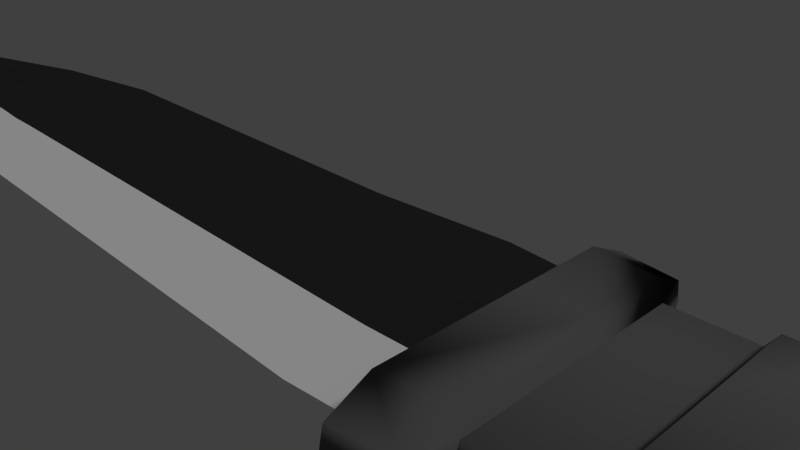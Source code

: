# Source: knife1.blend  (saved by Blender 2.78.0; exported with 4.5.12 LTS)
import bpy
from mathutils import Matrix  # noqa: F401  (used for matrix-valued properties, if any)

bpy.ops.wm.read_factory_settings(use_empty=True)
scene = bpy.context.scene
scene.name = 'Scene'

# ---- collections
col_collection_1 = bpy.data.collections.new('Collection 1'); scene.collection.children.link(col_collection_1)

# ---- materials (node trees are filled in below, after node groups)
mat_handle = bpy.data.materials.new('handle')
mat_handle.alpha_threshold = 0.0
mat_handle.use_transparent_shadow = False
mat_handle.diffuse_color = (0.125, 0.125, 0.125, 1.0)
mat_handle.roughness = 0.5
mat_handle.specular_intensity = 0.0125
mat_handle.line_color = (0.0, 0.0, 0.0, 1.0)
mat_edge = bpy.data.materials.new('edge')
mat_edge.alpha_threshold = 0.0
mat_edge.use_transparent_shadow = False
mat_edge.roughness = 0.5
mat_blade = bpy.data.materials.new('blade')
mat_blade.alpha_threshold = 0.0
mat_blade.use_transparent_shadow = False
mat_blade.diffuse_color = (0.025, 0.025, 0.025, 1.0)
mat_blade.roughness = 0.5
mat_blade.specular_intensity = 0.075

# ---- node groups
ng_auto_smooth = bpy.data.node_groups.new('Auto Smooth', 'GeometryNodeTree')
_s = ng_auto_smooth.interface.new_socket(name='Geometry', in_out='OUTPUT', socket_type='NodeSocketGeometry')
_s = ng_auto_smooth.interface.new_socket(name='Geometry', in_out='INPUT', socket_type='NodeSocketGeometry')
_s = ng_auto_smooth.interface.new_socket(name='Angle', in_out='INPUT', socket_type='NodeSocketFloat')
_s.subtype = 'ANGLE'
_s.min_value = 0.0
_s.max_value = 3.142
ng_auto_smooth.is_modifier = True
_N = ng_auto_smooth.nodes; _L = ng_auto_smooth.links
n0 = _N.new('NodeGroupOutput'); n0.name = 'Group Output'; n0.location = (480, -100)
n1 = _N.new('NodeGroupInput'); n1.name = 'Group Input'; n1.location = (-420, -300)
n2 = _N.new('NodeGroupInput'); n2.name = 'Group Input.001'; n2.location = (-60, -100)
n3 = _N.new('GeometryNodeSetShadeSmooth'); n3.name = 'Set Shade Smooth'; n3.location = (120, -100)
n3.domain = 'EDGE'
n4 = _N.new('GeometryNodeSetShadeSmooth'); n4.name = 'Set Shade Smooth.001'; n4.location = (300, -100)
n5 = _N.new('GeometryNodeInputMeshEdgeAngle'); n5.name = 'Edge Angle'; n5.location = (-420, -220)
n6 = _N.new('GeometryNodeInputEdgeSmooth'); n6.name = 'Is Edge Smooth'; n6.location = (-60, -160)
n7 = _N.new('GeometryNodeInputShadeSmooth'); n7.name = 'Is Face Smooth'; n7.location = (-240, -340)
n8 = _N.new('FunctionNodeBooleanMath'); n8.name = 'Boolean Math'; n8.location = (-60, -220)
n9 = _N.new('FunctionNodeCompare'); n9.name = 'Compare'; n9.location = (-240, -180)
n9.operation = 'LESS_EQUAL'
_L.new(n5.outputs[0], n9.inputs[0])
_L.new(n4.outputs[0], n0.inputs[0])
_L.new(n1.outputs[1], n9.inputs[1])
_L.new(n9.outputs[0], n8.inputs[0])
_L.new(n7.outputs[0], n8.inputs[1])
_L.new(n2.outputs[0], n3.inputs[0])
_L.new(n6.outputs[0], n3.inputs[1])
_L.new(n3.outputs[0], n4.inputs[0])
_L.new(n8.outputs[0], n3.inputs[2])
n0.is_active_output = True

# ---- material node trees

# ---- world
world_world = bpy.data.worlds.new('World'); scene.world = world_world
world_world.color = (0.05088, 0.05088, 0.05088)
world_world.use_sun_shadow = False
world_world.sun_shadow_jitter_overblur = 0.0
world_world.cycles.sampling_method = 'NONE'
world_world.cycles.sample_map_resolution = 256

# ---- cameras
cam_camera = bpy.data.cameras.new('Camera')
cam_camera.clip_end = 100.0
cam_camera.lens = 35.0
cam_camera.sensor_width = 32.0
cam_camera.sensor_height = 18.0
cam_camera.ortho_scale = 7.314
cam_camera.dof.focus_distance = 0.0
cam_camera.dof.aperture_fstop = 128.0

# ---- lights
light_lamp = bpy.data.lights.new('Lamp', 'SUN')
light_lamp.transmission_factor = 0.0
light_lamp.cutoff_distance = 30.0
light_lamp.angle = 0.1993
light_lamp.energy = 1.0
light_lamp.shadow_buffer_clip_start = 1.001
light_lamp.shadow_soft_size = 0.1
light_lamp.shadow_cascade_max_distance = 1000.0
light_lamp.cycles.use_multiple_importance_sampling = False

# ---- meshes
me_plane = bpy.data.meshes.new('Plane')
me_plane.from_pydata([(6.512, -0.9175, 0.0), (6.512, 0.5175, 0.0), (1.5, -0.9175, 0.0), (6.512, 0.0, 0.0), (1.5, 0.5175, 0.0), (2.5, -0.9175, 0.0), (3.5, -0.9175, 0.0), (3.5, 0.5175, 0.0), (2.5, 0.5175, 0.0), (4.5, -0.9175, 0.0), (5.5, -0.9175, 0.0), (5.5, 0.5175, 0.0), (4.5, 0.5175, 0.0), (1.0, 0.5375, 0.0), (1.0, -0.95, 0.0), (6.0, -0.9175, 0.0), (6.0, 0.5175, 0.0), (5.0, -0.9175, 0.0), (5.0, 0.5175, 0.0), (4.0, 0.5175, 0.0), (4.0, -0.9175, 0.0), (3.0, -0.9175, 0.0), (3.0, 0.5175, 0.0), (2.0, 0.5175, 0.0), (2.0, -0.9175, 0.0), (6.438, -1.097, 0.0), (6.438, 0.6969, 0.0), (6.062, -1.097, 0.0), (6.062, 0.6969, 0.0), (5.438, -1.007, 0.0), (5.438, 0.6072, 0.0), (5.062, -1.007, 0.0), (5.062, 0.6072, 0.0), (4.438, -1.007, 0.0), (4.438, 0.6072, 0.0), (4.062, 0.6072, 0.0), (4.062, -1.007, 0.0), (3.438, -1.007, 0.0), (3.438, 0.6072, 0.0), (3.062, -1.007, 0.0), (3.062, 0.6072, 0.0), (2.438, -1.007, 0.0), (2.438, 0.6072, 0.0), (2.062, 0.6072, 0.0), (2.062, -1.007, 0.0), (1.438, -1.167, 0.0), (1.438, 0.7698, 0.0), (1.062, 0.8216, 0.0), (1.062, -1.237, 0.0), (6.5, -0.9, 0.125), (6.5, 0.5, 0.125), (1.5, -0.9, 0.125), (6.5, 0.0, 0.125), (1.5, 0.5, 0.125), (1.5, 0.0, 0.125), (2.5, -0.9, 0.125), (3.5, -0.9, 0.125), (3.5, 0.5, 0.125), (2.5, 0.5, 0.125), (3.5, 0.0, 0.125), (2.5, 0.0, 0.125), (4.5, -0.9, 0.125), (5.5, -0.9, 0.125), (5.5, 0.5, 0.125), (4.5, 0.5, 0.125), (5.5, 0.0, 0.125), (4.5, 0.0, 0.125), (1.0, -0.95, 0.125), (6.0, -0.9, 0.125), (6.0, 0.5, 0.125), (6.0, 0.0, 0.125), (5.0, -0.9, 0.125), (5.0, 0.5, 0.125), (5.0, 0.0, 0.125), (4.0, 0.5, 0.125), (4.0, 0.0, 0.125), (4.0, -0.9, 0.125), (3.0, -0.9, 0.125), (3.0, 0.5, 0.125), (3.0, 0.0, 0.125), (2.0, 0.5, 0.125), (2.0, 0.0, 0.125), (2.0, -0.9, 0.125), (6.438, -1.075, 0.125), (6.438, 0.675, 0.125), (6.062, -1.075, 0.125), (6.062, 0.675, 0.125), (5.438, -0.9875, 0.125), (5.438, 0.5875, 0.125), (5.062, -0.9875, 0.125), (5.062, 0.5875, 0.125), (4.438, -0.9875, 0.125), (4.438, 0.5875, 0.125), (4.062, 0.5875, 0.125), (4.062, -0.9875, 0.125), (3.438, -0.9875, 0.125), (3.438, 0.5875, 0.125), (3.062, -0.9875, 0.125), (3.062, 0.5875, 0.125), (2.438, -0.9875, 0.125), (2.438, 0.5875, 0.125), (2.062, 0.5875, 0.125), (2.062, -0.9875, 0.125), (1.438, -1.144, 0.125), (1.438, 0.7461, 0.125), (1.062, 0.7967, 0.125), (1.062, -1.211, 0.125), (6.5, -0.9, -0.125), (6.5, 0.5, -0.125), (1.5, -0.9, -0.125), (6.5, 0.0, -0.125), (1.5, 0.5, -0.125), (2.5, -0.9, -0.125), (3.5, -0.9, -0.125), (3.5, 0.5, -0.125), (2.5, 0.5, -0.125), (4.5, -0.9, -0.125), (5.5, -0.9, -0.125), (5.5, 0.5, -0.125), (4.5, 0.5, -0.125), (1.0, 0.5375, -0.125), (1.0, -0.95, -0.125), (1.0, 0.0, -0.125), (6.0, -0.9, -0.125), (6.0, 0.5, -0.125), (5.0, -0.9, -0.125), (5.0, 0.5, -0.125), (4.0, 0.5, -0.125), (4.0, -0.9, -0.125), (3.0, -0.9, -0.125), (3.0, 0.5, -0.125), (2.0, 0.5, -0.125), (2.0, -0.9, -0.125), (6.438, -1.075, -0.125), (6.438, 0.675, -0.125), (6.062, -1.075, -0.125), (6.062, 0.675, -0.125), (5.438, -0.9875, -0.125), (5.438, 0.5875, -0.125), (5.062, -0.9875, -0.125), (5.062, 0.5875, -0.125), (4.438, -0.9875, -0.125), (4.438, 0.5875, -0.125), (4.062, 0.5875, -0.125), (4.062, -0.9875, -0.125), (3.438, -0.9875, -0.125), (3.438, 0.5875, -0.125), (3.062, -0.9875, -0.125), (3.062, 0.5875, -0.125), (2.438, -0.9875, -0.125), (2.438, 0.5875, -0.125), (2.062, 0.5875, -0.125), (2.062, -0.9875, -0.125), (1.438, -1.144, -0.125), (1.438, 0.7461, -0.125), (1.062, 0.7967, -0.125), (1.062, -1.211, -0.125), (6.0, 0.0, -0.125), (5.5, 0.0, -0.125), (5.0, 0.0, -0.125), (4.5, 0.0, -0.125), (4.0, 0.0, -0.125), (3.5, 0.0, -0.125), (3.0, 0.0, -0.125), (2.5, 0.0, -0.125), (2.0, 0.0, -0.125), (1.5, 0.0, -0.125), (2.438, -0.9, 0.2188), (2.438, 0.5, 0.2188), (2.438, 0.0, 0.2188), (4.438, -0.9, 0.2188), (4.438, 0.5, 0.2188), (4.438, 0.0, 0.2188), (4.062, 0.5, 0.2188), (4.062, 0.0, 0.2188), (4.062, -0.9, 0.2188), (2.062, 0.5, 0.2188), (2.062, 0.0, 0.2188), (2.062, -0.9, 0.2188), (2.438, -0.9, -0.2188), (2.438, 0.5, -0.2188), (4.438, -0.9, -0.2188), (4.438, 0.5, -0.2188), (4.062, 0.5, -0.2188), (4.062, -0.9, -0.2188), (2.062, 0.5, -0.2188), (2.062, -0.9, -0.2188), (4.438, 0.0, -0.2188), (4.062, 0.0, -0.2188), (2.438, 0.0, -0.2188), (2.062, 0.0, -0.2188), (3.438, -0.9, 0.2188), (3.438, 0.5, 0.2188), (3.438, 0.0, 0.2188), (3.062, -0.9, 0.2188), (3.062, 0.5, 0.2188), (3.062, 0.0, 0.2188), (3.438, -0.9, -0.2188), (3.438, 0.5, -0.2188), (3.062, -0.9, -0.2188), (3.062, 0.5, -0.2188), (3.438, 0.0, -0.2188), (3.062, 0.0, -0.2188), (5.438, -0.9, 0.2188), (5.438, 0.5, 0.2188), (5.438, 0.0, 0.2188), (5.062, -0.9, 0.2188), (5.062, 0.5, 0.2188), (5.062, 0.0, 0.2188), (5.438, -0.9, -0.2188), (5.438, 0.5, -0.2188), (5.062, -0.9, -0.2188), (5.062, 0.5, -0.2188), (5.438, 0.0, -0.2188), (5.062, 0.0, -0.2188), (6.438, -0.9, 0.25), (6.438, 0.5, 0.25), (6.438, 0.0, 0.25), (6.062, -0.9, 0.25), (6.062, 0.5, 0.25), (6.062, 0.0, 0.25), (6.438, -0.9, -0.25), (6.438, 0.5, -0.25), (6.438, 0.0, -0.25), (6.062, -0.9, -0.25), (6.062, 0.5, -0.25), (6.062, 0.0, -0.25), (1.438, -0.9, 0.25), (1.438, 0.5, 0.25), (1.438, 0.0, 0.25), (1.062, 0.5375, 0.25), (1.062, -0.95, 0.25), (1.062, 0.0, 0.25), (1.438, -0.9, -0.25), (1.438, 0.5, -0.25), (1.062, 0.5375, -0.25), (1.062, -0.95, -0.25), (1.062, 0.0, -0.25), (1.438, 0.0, -0.25), (1.0, 0.5375, 0.125), (1.0, 0.0, 0.125), (0.5, -1.0, -0.075), (0.5, 0.575, -0.075), (-6.5, 0.0, -0.075), (-5.5, -0.625, -0.075), (0.5, 0.0, 0.05), (-5.5, 0.0, -0.0125), (-0.5, 0.0, 0.05), (-1.5, 0.0, 0.05), (-2.5, 0.0, 0.05), (-3.5, 0.0, 0.05), (-4.5, 0.0, 0.05), (-0.5, -1.0, -0.075), (-1.5, -1.0, -0.075), (-2.5, -1.0, -0.075), (-3.5, -1.0, -0.075), (-4.5, -0.9, -0.075), (-5.5, 0.15, -0.075), (-0.5, 0.5, -0.075), (-1.5, 0.5, -0.075), (-2.5, 0.5, -0.075), (-3.5, 0.5, -0.075), (-4.5, 0.325, -0.075), (1.0, 0.5375, -0.075), (1.0, -0.95, -0.075), (1.0, 0.0, -0.075), (0.5, 0.575, 0.05), (-0.5, 0.5, 0.05), (-1.5, 0.5, 0.05), (-2.5, 0.5, 0.05), (-3.5, 0.5, 0.05), (-4.5, 0.325, 0.05), (1.0, 0.5375, 0.05), (1.0, 0.0, 0.05), (-5.5, 0.1625, -0.0125), (0.5, 0.05, -0.1), (-5.5, 0.007143, -0.1), (-4.5, 0.01429, -0.1), (-3.5, 0.02143, -0.1), (-2.5, 0.02857, -0.1), (-1.5, 0.03571, -0.1), (-0.5, 0.04286, -0.1), (-5.5, -0.3125, -0.04375), (0.5, -0.5, -0.0125), (-0.5, -0.5, -0.0125), (-1.5, -0.5, -0.0125), (-2.5, -0.5, -0.0125), (-3.5, -0.5, -0.0125), (-4.5, -0.4625, -0.0125), (1.0, -0.475, -0.075), (0.5, -0.475, -0.0875), (-0.5, -0.4786, -0.0875), (-1.5, -0.4821, -0.0875), (-2.5, -0.4857, -0.0875), (-3.5, -0.4893, -0.0875), (-4.5, -0.4554, -0.0875), (-5.5, -0.3089, -0.0875), (1.0, -0.475, -0.0125), (-4.0, 0.4125, -0.075), (-4.0, 0.4125, 0.05), (-4.0, 0.0, 0.05), (-4.0, -0.9625, -0.075), (-4.0, 0.01786, -0.1), (-4.0, -0.4848, -0.0875), (-4.0, -0.4938, -0.0125), (-5.0, 0.2375, -0.075), (-5.0, 0.2438, 0.01875), (-5.0, 0.0, 0.01875), (-5.0, -0.8, -0.075), (-5.0, 0.01071, -0.1), (-5.0, -0.3946, -0.0875), (-5.0, -0.4, -0.02813), (-6.0, 0.075, -0.075), (-6.0, 0.08125, -0.04375), (-6.0, -0.1795, -0.08125), (-6.0, 0.0, -0.04375), (-6.0, -0.3625, -0.075), (-6.0, 0.003571, -0.0875), (-6.0, -0.1813, -0.05938), (-3.75, 0.01964, -0.1), (-3.75, -0.4946, -0.0875), (-3.75, -0.5044, -0.0125), (-3.75, 0.4563, -0.075), (-3.75, 0.4563, 0.05), (-3.75, 0.0, 0.05), (-3.75, -0.9887, -0.075), (-4.25, 0.3687, -0.075), (-4.25, 0.3687, 0.05), (-4.25, 0.0, 0.05), (-4.25, -0.9387, -0.075), (-4.25, 0.01607, -0.1), (-4.25, -0.4776, -0.0875), (-4.25, -0.4856, -0.0125), (-4.75, 0.2844, 0.03437), (-4.75, 0.0125, -0.1), (-4.75, -0.4325, -0.0875), (-4.75, -0.4387, -0.02031), (-4.75, 0.2812, -0.075), (-4.75, 0.0, 0.03437), (-4.75, -0.8575, -0.075), (-5.25, 0.1937, -0.075), (-5.25, 0.0, 0.003125), (-5.25, -0.72, -0.075), (-5.25, 0.2031, 0.003125), (-5.25, 0.008929, -0.1), (-5.25, -0.3593, -0.0875), (-5.25, -0.3637, -0.03594), (-5.75, 0.1125, -0.075), (-5.75, 0.1219, -0.02813), (-5.75, -0.2517, -0.08438), (-5.75, -0.5013, -0.075), (-5.75, 0.005357, -0.09375), (-5.75, -0.2544, -0.05156), (-5.75, 0.0, -0.02813), (-6.25, 0.0, -0.05938), (-6.25, 0.0375, -0.075), (-6.25, 0.04063, -0.05938), (-6.25, -0.09723, -0.07812), (-6.25, -0.1887, -0.075), (-6.25, 0.001786, -0.08125), (-6.25, -0.09813, -0.06719)], [], [(31, 29, 87, 89), (38, 40, 98, 96), (4, 46, 104, 53), (25, 0, 49, 83), (39, 37, 95, 97), (46, 47, 105, 104), (15, 27, 85, 68), (23, 4, 53, 80), (33, 9, 61, 91), (5, 21, 77, 55), (18, 12, 64, 72), (48, 45, 103, 106), (28, 16, 69, 86), (0, 3, 52, 49), (20, 36, 94, 76), (16, 11, 63, 69), (41, 5, 55, 99), (1, 26, 84, 50), (10, 15, 68, 62), (35, 19, 74, 93), (24, 44, 102, 82), (26, 28, 86, 84), (12, 34, 92, 64), (6, 20, 76, 56), (43, 23, 80, 101), (27, 25, 83, 85), (3, 1, 50, 52), (34, 35, 93, 92), (8, 42, 100, 58), (36, 33, 91, 94), (22, 8, 58, 78), (42, 43, 101, 100), (124, 225, 222, 108), (50, 216, 219, 69), (74, 75, 174, 173), (114, 162, 201, 198), (82, 178, 167, 55), (78, 79, 196, 195), (51, 54, 229, 227), (58, 168, 176, 80), (125, 159, 214, 211), (127, 183, 182, 119), (72, 73, 208, 207), (62, 68, 70, 65), (65, 70, 69, 63), (66, 73, 72, 64), (61, 71, 73, 66), (59, 75, 74, 57), (56, 76, 75, 59), (60, 79, 78, 58), (55, 77, 79, 60), (54, 81, 80, 53), (51, 82, 81, 54), (69, 86, 84, 50), (49, 83, 85, 68), (72, 90, 88, 63), (62, 87, 89, 71), (74, 93, 92, 64), (61, 91, 94, 76), (78, 98, 96, 57), (56, 95, 97, 77), (80, 101, 100, 58), (55, 99, 102, 82), (51, 103, 106, 67), (7, 38, 96, 57), (9, 17, 71, 61), (30, 32, 90, 88), (14, 48, 106, 67), (40, 22, 78, 98), (11, 30, 88, 63), (45, 2, 51, 103), (21, 39, 97, 77), (32, 18, 72, 90), (37, 6, 56, 95), (17, 31, 89, 71), (2, 24, 82, 51), (44, 41, 99, 102), (19, 7, 57, 74), (29, 10, 62, 87), (44, 24, 132, 152), (28, 26, 134, 136), (34, 12, 119, 142), (20, 6, 113, 128), (23, 43, 151, 131), (25, 27, 135, 133), (1, 3, 110, 108), (35, 34, 142, 143), (42, 8, 115, 150), (33, 36, 144, 141), (8, 22, 130, 115), (43, 42, 150, 151), (10, 29, 137, 117), (7, 19, 127, 114), (41, 44, 152, 149), (24, 2, 109, 132), (31, 17, 125, 139), (6, 37, 145, 113), (18, 32, 140, 126), (39, 21, 129, 147), (2, 45, 153, 109), (30, 11, 118, 138), (22, 40, 148, 130), (48, 14, 121, 156), (32, 30, 138, 140), (17, 9, 116, 125), (38, 7, 114, 146), (13, 47, 155, 120), (29, 31, 139, 137), (40, 38, 146, 148), (46, 4, 111, 154), (0, 25, 133, 107), (153, 109, 121, 156), (155, 120, 111, 154), (67, 231, 227, 51), (111, 166, 238, 234), (109, 166, 165, 132), (111, 131, 165, 166), (151, 131, 115, 150), (55, 60, 169, 167), (128, 161, 188, 184), (152, 149, 112, 132), (115, 130, 163, 164), (112, 164, 163, 129), (148, 130, 114, 146), (77, 194, 191, 56), (130, 200, 198, 114), (147, 145, 113, 129), (114, 127, 161, 162), (113, 162, 161, 128), (143, 127, 119, 142), (164, 112, 179, 189), (161, 127, 183, 188), (144, 141, 116, 128), (119, 126, 159, 160), (116, 160, 159, 125), (140, 126, 118, 138), (117, 209, 211, 125), (71, 206, 203, 62), (139, 137, 117, 125), (118, 124, 157, 158), (117, 158, 157, 123), (136, 124, 108, 134), (69, 70, 220, 219), (123, 157, 226, 224), (135, 133, 107, 123), (19, 35, 143, 127), (15, 10, 117, 123), (26, 1, 108, 134), (5, 41, 149, 112), (11, 16, 124, 118), (36, 20, 128, 144), (3, 0, 107, 110), (16, 28, 136, 124), (45, 48, 156, 153), (12, 18, 126, 119), (21, 5, 112, 129), (9, 33, 141, 116), (4, 23, 131, 111), (27, 15, 123, 135), (47, 46, 154, 155), (37, 39, 147, 145), (178, 167, 169, 177), (177, 169, 168, 176), (175, 170, 172, 174), (174, 172, 171, 173), (190, 185, 180, 189), (190, 189, 179, 186), (188, 183, 182, 187), (188, 187, 181, 184), (132, 165, 190, 186), (119, 160, 187, 182), (60, 58, 168, 169), (75, 76, 175, 174), (165, 131, 185, 190), (61, 66, 172, 170), (116, 181, 184, 128), (131, 185, 180, 115), (160, 116, 181, 187), (76, 175, 170, 61), (80, 81, 177, 176), (115, 164, 189, 180), (66, 64, 171, 172), (81, 82, 178, 177), (112, 179, 186, 132), (64, 171, 173, 74), (194, 191, 193, 196), (196, 193, 192, 195), (202, 200, 198, 201), (202, 201, 197, 199), (163, 130, 200, 202), (59, 57, 192, 193), (79, 77, 194, 196), (113, 197, 199, 129), (57, 192, 195, 78), (129, 163, 202, 199), (162, 113, 197, 201), (56, 59, 193, 191), (206, 203, 205, 208), (208, 205, 204, 207), (214, 212, 210, 213), (214, 213, 209, 211), (158, 117, 209, 213), (65, 63, 204, 205), (73, 71, 206, 208), (126, 212, 210, 118), (63, 204, 207, 72), (118, 158, 213, 210), (62, 65, 205, 203), (159, 126, 212, 214), (220, 217, 216, 219), (218, 215, 217, 220), (223, 226, 225, 222), (223, 221, 224, 226), (49, 52, 217, 215), (68, 218, 215, 49), (108, 110, 223, 222), (107, 221, 224, 123), (157, 124, 225, 226), (52, 50, 216, 217), (70, 68, 218, 220), (110, 107, 221, 223), (231, 227, 229, 232), (230, 232, 229, 228), (238, 237, 235, 234), (233, 236, 237, 238), (166, 109, 233, 238), (109, 233, 236, 121), (122, 120, 235, 237), (120, 235, 234, 111), (121, 122, 237, 236), (54, 53, 228, 229), (231, 67, 106), (51, 227, 103), (231, 106, 103, 227), (228, 53, 104), (104, 105, 230, 228), (234, 154, 111), (120, 155, 235), (234, 235, 155, 154), (233, 153, 156, 236), (233, 109, 153), (236, 156, 121), (102, 178, 82), (99, 55, 167), (178, 102, 99, 167), (101, 80, 176), (100, 168, 58), (168, 100, 101, 176), (179, 149, 152, 186), (186, 152, 132), (149, 179, 112), (150, 115, 180), (151, 185, 131), (180, 185, 151, 150), (148, 200, 130), (114, 198, 146), (198, 200, 148, 146), (98, 78, 195), (96, 192, 57), (96, 98, 195, 192), (74, 173, 93), (92, 171, 64), (92, 93, 173, 171), (142, 119, 182), (127, 143, 183), (142, 182, 183, 143), (95, 56, 191), (77, 97, 194), (194, 97, 95, 191), (145, 197, 113), (147, 129, 199), (199, 197, 145, 147), (61, 170, 91), (94, 175, 76), (94, 91, 170, 175), (116, 141, 181), (144, 128, 184), (184, 181, 141, 144), (90, 72, 207), (88, 204, 63), (204, 88, 90, 207), (138, 118, 210), (140, 212, 126), (210, 212, 140, 138), (71, 89, 206), (87, 62, 203), (206, 89, 87, 203), (137, 209, 117), (125, 211, 139), (211, 209, 137, 139), (224, 135, 123), (221, 107, 133), (224, 221, 133, 135), (218, 68, 85), (215, 83, 49), (85, 83, 215, 218), (225, 124, 136), (108, 222, 134), (134, 222, 225, 136), (219, 86, 69), (216, 50, 84), (216, 84, 86, 219), (67, 240, 14), (239, 240, 232, 230), (239, 105, 104, 53), (47, 13, 239, 105), (240, 67, 231, 232), (53, 228, 230, 239), (230, 105, 239), (264, 289, 265, 122, 121), (120, 122, 265, 263), (264, 14, 240, 273, 297), (239, 272, 273, 240), (291, 292, 280, 281), (248, 285, 284, 247), (249, 286, 285, 248), (250, 287, 286, 249), (324, 321, 287, 250), (258, 259, 268, 267), (266, 267, 247, 245), (242, 258, 267, 266), (266, 245, 273, 272), (248, 247, 267, 268), (249, 248, 268, 269), (250, 249, 269, 270), (259, 260, 269, 268), (263, 242, 266, 272), (260, 261, 270, 269), (326, 262, 271, 327), (324, 250, 270, 323), (340, 257, 274, 343), (333, 338, 251, 271), (263, 265, 275, 242), (242, 275, 281, 258), (252, 291, 290, 241), (258, 281, 280, 259), (253, 292, 291, 252), (259, 280, 279, 260), (254, 293, 292, 253), (260, 279, 278, 261), (255, 294, 293, 254), (326, 330, 277, 262), (325, 320, 294, 255), (340, 344, 276, 257), (339, 335, 295, 256), (351, 347, 257, 276), (350, 349, 296, 244), (241, 283, 284, 252), (283, 241, 264, 297), (331, 295, 277, 330), (293, 294, 278, 279), (292, 293, 279, 280), (290, 291, 281, 275), (345, 296, 276, 344), (241, 290, 289, 264), (290, 275, 265, 289), (336, 339, 256, 288), (243, 360, 354), (321, 325, 255, 287), (287, 255, 254, 286), (286, 254, 253, 285), (285, 253, 252, 284), (283, 245, 247, 284), (338, 336, 288, 251), (245, 283, 297, 273), (332, 329, 301, 304), (320, 303, 302, 319), (329, 331, 303, 301), (322, 319, 302, 298), (328, 300, 299, 327), (322, 298, 299, 323), (328, 332, 304, 300), (341, 346, 311, 307), (346, 342, 308, 311), (335, 310, 309, 334), (342, 345, 310, 308), (337, 334, 309, 305), (343, 341, 307, 306), (337, 305, 306, 333), (351, 276, 296, 349), (352, 353, 315, 318), (358, 357, 314, 316), (359, 355, 312, 317), (348, 274, 257, 347), (353, 246, 274, 348), (350, 244, 282, 352), (261, 322, 323, 270), (261, 278, 319, 322), (294, 320, 319, 278), (304, 301, 325, 321), (301, 303, 320, 325), (300, 324, 323, 299), (300, 304, 321, 324), (251, 288, 332, 328), (251, 328, 327, 271), (256, 295, 331, 329), (288, 256, 329, 332), (303, 331, 330, 302), (298, 302, 330, 326), (298, 326, 327, 299), (262, 337, 333, 271), (262, 277, 334, 337), (295, 335, 334, 277), (307, 311, 336, 338), (311, 308, 339, 336), (308, 310, 335, 339), (306, 307, 338, 333), (274, 246, 341, 343), (244, 296, 345, 342), (282, 244, 342, 346), (246, 282, 346, 341), (310, 345, 344, 309), (305, 309, 344, 340), (305, 340, 343, 306), (316, 350, 352, 318), (315, 353, 348, 313), (313, 348, 347, 312), (282, 246, 353, 352), (317, 351, 349, 314), (316, 314, 349, 350), (317, 312, 347, 351), (358, 316, 318, 360), (360, 243, 358), (354, 315, 313, 356), (356, 243, 354), (356, 313, 312, 355), (355, 243, 356), (355, 359, 243), (357, 358, 243), (359, 317, 314, 357), (357, 243, 359), (318, 315, 354, 360)])
me_plane.polygons.foreach_set('use_smooth', [1, 1, 1, 1, 1, 1, 1, 1, 1, 1, 1, 1, 1, 1, 1, 1, 1, 1, 1, 1, 1, 1, 1, 1, 1, 1, 1, 1, 1, 1, 1, 1, 1, 1, 1, 1, 1, 1, 1, 1, 1, 1, 1, 1, 1, 1, 1, 1, 1, 1, 1, 1, 1, 1, 1, 1, 1, 1, 1, 1, 1, 1, 1, 1, 1, 1, 1, 1, 1, 1, 1, 1, 1, 1, 1, 1, 1, 1, 1, 1, 1, 1, 1, 1, 1, 1, 1, 1, 1, 1, 1, 1, 1, 1, 1, 1, 1, 1, 1, 1, 1, 1, 1, 1, 1, 1, 1, 1, 1, 1, 1, 1, 1, 1, 1, 1, 1, 1, 1, 1, 1, 1, 1, 1, 1, 1, 1, 1, 1, 1, 1, 1, 1, 1, 1, 1, 1, 1, 1, 1, 1, 1, 1, 1, 1, 1, 1, 1, 1, 1, 1, 1, 1, 1, 1, 1, 1, 1, 1, 1, 1, 1, 1, 1, 1, 1, 1, 1, 1, 1, 1, 1, 1, 1, 1, 1, 1, 1, 1, 1, 1, 1, 1, 1, 1, 1, 1, 1, 1, 1, 1, 1, 1, 1, 1, 1, 1, 1, 1, 1, 1, 1, 1, 1, 1, 1, 1, 1, 1, 1, 1, 1, 1, 1, 1, 1, 1, 1, 1, 1, 1, 1, 1, 1, 1, 1, 1, 1, 1, 1, 1, 1, 1, 1, 1, 1, 1, 1, 1, 1, 1, 1, 1, 1, 1, 1, 1, 1, 1, 1, 1, 1, 1, 1, 1, 1, 1, 1, 1, 1, 1, 1, 1, 1, 1, 1, 1, 1, 1, 1, 1, 1, 1, 1, 1, 1, 1, 1, 1, 1, 1, 1, 1, 1, 1, 1, 1, 1, 1, 1, 1, 1, 1, 1, 1, 1, 1, 1, 1, 1, 1, 1, 1, 1, 1, 1, 1, 1, 1, 1, 1, 1, 1, 0, 0, 0, 0, 0, 0, 0, 0, 0, 0, 0, 0, 0, 0, 0, 0, 0, 0, 0, 0, 0, 0, 0, 0, 0, 0, 0, 0, 0, 0, 0, 0, 0, 0, 0, 0, 0, 0, 0, 0, 0, 0, 0, 0, 0, 0, 0, 0, 0, 0, 0, 0, 0, 0, 0, 0, 0, 0, 0, 0, 0, 0, 0, 0, 0, 0, 0, 0, 0, 0, 0, 0, 0, 0, 0, 0, 0, 0, 0, 0, 0, 0, 0, 0, 0, 0, 0, 0, 0, 0, 0, 0, 0, 0, 0, 0, 0, 0, 0, 0, 0, 0, 0, 0, 0, 0, 0, 0, 0, 0, 0, 0, 0, 0, 0, 0, 0, 0, 0])
me_plane.polygons.foreach_set('material_index', [0, 0, 0, 0, 0, 0, 0, 0, 0, 0, 0, 0, 0, 0, 0, 0, 0, 0, 0, 0, 0, 0, 0, 0, 0, 0, 0, 0, 0, 0, 0, 0, 0, 0, 0, 0, 0, 0, 0, 0, 0, 0, 0, 0, 0, 0, 0, 0, 0, 0, 0, 0, 0, 0, 0, 0, 0, 0, 0, 0, 0, 0, 0, 0, 0, 0, 0, 0, 0, 0, 0, 0, 0, 0, 0, 0, 0, 0, 0, 0, 0, 0, 0, 0, 0, 0, 0, 0, 0, 0, 0, 0, 0, 0, 0, 0, 0, 0, 0, 0, 0, 0, 0, 0, 0, 0, 0, 0, 0, 0, 0, 0, 0, 0, 0, 0, 0, 0, 0, 0, 0, 0, 0, 0, 0, 0, 0, 0, 0, 0, 0, 0, 0, 0, 0, 0, 0, 0, 0, 0, 0, 0, 0, 0, 0, 0, 0, 0, 0, 0, 0, 0, 0, 0, 0, 0, 0, 0, 0, 0, 0, 0, 0, 0, 0, 0, 0, 0, 0, 0, 0, 0, 0, 0, 0, 0, 0, 0, 0, 0, 0, 0, 0, 0, 0, 0, 0, 0, 0, 0, 0, 0, 0, 0, 0, 0, 0, 0, 0, 0, 0, 0, 0, 0, 0, 0, 0, 0, 0, 0, 0, 0, 0, 0, 0, 0, 0, 0, 0, 0, 0, 0, 0, 0, 0, 0, 0, 0, 0, 0, 0, 0, 0, 0, 0, 0, 0, 0, 0, 0, 0, 0, 0, 0, 0, 0, 0, 0, 0, 0, 0, 0, 0, 0, 0, 0, 0, 0, 0, 0, 0, 0, 0, 0, 0, 0, 0, 0, 0, 0, 0, 0, 0, 0, 0, 0, 0, 0, 0, 0, 0, 0, 0, 0, 0, 0, 0, 0, 0, 0, 0, 0, 0, 0, 0, 0, 0, 0, 0, 0, 0, 0, 0, 0, 0, 0, 0, 0, 0, 0, 0, 0, 0, 2, 2, 2, 2, 2, 2, 2, 2, 2, 2, 2, 2, 2, 2, 2, 2, 2, 2, 2, 2, 2, 1, 2, 1, 2, 1, 2, 1, 2, 1, 2, 1, 2, 1, 1, 1, 2, 2, 2, 2, 2, 1, 2, 1, 2, 1, 1, 1, 1, 2, 2, 2, 1, 2, 1, 2, 2, 2, 2, 2, 1, 2, 1, 2, 2, 2, 2, 2, 1, 2, 2, 2, 1, 2, 2, 2, 1, 1, 2, 2, 2, 2, 1, 1, 2, 2, 2, 2, 2, 2, 2, 1, 1, 2, 2, 1, 1, 2, 2, 2, 2, 1, 2, 2, 2, 2, 1, 2, 1, 1, 2, 2, 2, 2, 2, 1, 2, 2, 2])
_k = set([(2, 51), (2, 109), (4, 53), (4, 111), (5, 55), (5, 112), (6, 56), (6, 113), (7, 57), (7, 114), (8, 58), (8, 115), (9, 61), (9, 116), (10, 62), (10, 117), (11, 63), (11, 118), (12, 64), (12, 119), (14, 264), (15, 68), (15, 123), (16, 69), (16, 124), (17, 71), (17, 125), (18, 72), (18, 126), (19, 74), (19, 127), (20, 76), (20, 128), (21, 77), (21, 129), (22, 78), (22, 130), (23, 80), (23, 131), (24, 82), (24, 132), (51, 54), (53, 54), (55, 60), (55, 82), (56, 59), (56, 77), (57, 59), (57, 78), (58, 60), (58, 80), (61, 66), (62, 65), (63, 65), (64, 66), (68, 70), (69, 70), (71, 73), (72, 73), (74, 75), (75, 76), (77, 79), (78, 79), (80, 81), (81, 82), (109, 166), (111, 166), (112, 132), (112, 164), (113, 129), (113, 162), (114, 130), (114, 162), (115, 131), (115, 164), (116, 160), (117, 158), (118, 158), (119, 160), (120, 263), (121, 264), (122, 265), (123, 157), (124, 157), (125, 159), (126, 159), (127, 161), (128, 161), (129, 163), (130, 163), (131, 165), (132, 165), (167, 169), (168, 169), (170, 172), (171, 172), (173, 174), (174, 175), (176, 177), (177, 178), (179, 189), (180, 189), (181, 187), (182, 187), (183, 188), (184, 188), (185, 190), (186, 190), (191, 193), (192, 193), (194, 196), (195, 196), (197, 201), (198, 201), (199, 202), (200, 202), (203, 205), (204, 205), (206, 208), (207, 208), (209, 213), (210, 213), (211, 214), (212, 214), (215, 217), (216, 217), (218, 220), (219, 220), (221, 223), (222, 223), (224, 226), (225, 226), (227, 229), (228, 229), (230, 232), (231, 232), (233, 238), (234, 238), (235, 237), (236, 237), (239, 272), (240, 273), (241, 264), (242, 263), (245, 273), (263, 265), (263, 272), (264, 289), (264, 297), (265, 275), (265, 289), (266, 272), (272, 273), (273, 297), (283, 297), (289, 290)])
me_plane.attributes.new('sharp_edge', 'BOOLEAN', 'EDGE').data.foreach_set('value', [ (min(e.vertices), max(e.vertices)) in _k for e in me_plane.edges])
_uv = me_plane.uv_layers.new(name='UVMap')
_uv.uv.foreach_set('vector', [0.6292, 0.781, 0.5626, 0.781, 0.5626, 0.7589, 0.6292, 0.7589, 0.6291, 0.8583, 0.5625, 0.8583, 0.5625, 0.8362, 0.6291, 0.8362, 0.1346, 0.04458, 0.1323, 0.0, 0.154, 0.004182, 0.1563, 0.04767, 0.3079, 0.0, 0.3052, 0.0317, 0.2839, 0.0348, 0.2862, 0.003864, 0.8068, 0.8188, 0.7402, 0.8188, 0.7402, 0.7968, 0.8068, 0.7968, 0.9402, 0.8688, 0.9402, 0.9351, 0.918, 0.9351, 0.918, 0.8688, 0.2201, 0.0317, 0.2201, 0.0, 0.2423, 0.003865, 0.2423, 0.03479, 0.8958, 0.8688, 0.8958, 0.9572, 0.8736, 0.9572, 0.8736, 0.8688, 0.5228, 0.856, 0.5251, 0.8401, 0.5468, 0.837, 0.5445, 0.8525, 0.3113, 0.8498, 0.3113, 0.9381, 0.2891, 0.9382, 0.2891, 0.8498, 0.8511, 0.9459, 0.8511, 0.8575, 0.8734, 0.8575, 0.8734, 0.9459, 0.3708, 0.5325, 0.3708, 0.5989, 0.3486, 0.5989, 0.3486, 0.5326, 0.2201, 0.317, 0.2201, 0.2853, 0.2423, 0.2822, 0.2423, 0.3132, 0.3052, 0.0317, 0.3052, 0.1939, 0.2839, 0.1939, 0.2839, 0.0348, 0.3034, 0.3329, 0.3034, 0.317, 0.3256, 0.3205, 0.3256, 0.336, 0.06662, 0.8587, 0.06662, 0.947, 0.04441, 0.947, 0.04441, 0.8586, 0.7781, 0.4949, 0.7758, 0.5107, 0.7541, 0.5138, 0.7564, 0.4983, 0.3052, 0.2853, 0.3079, 0.317, 0.2862, 0.3132, 0.2839, 0.2822, 0.507, 0.856, 0.507, 0.9443, 0.4848, 0.9443, 0.4848, 0.856, 0.3034, 0.6023, 0.3034, 0.5865, 0.3256, 0.5834, 0.3256, 0.5989, 0.5236, 0.3012, 0.5236, 0.2853, 0.5458, 0.2888, 0.5458, 0.3043, 0.9425, 0.8465, 0.9425, 0.7802, 0.9647, 0.7802, 0.9647, 0.8465, 0.5251, 0.5865, 0.5228, 0.5706, 0.5445, 0.5741, 0.5468, 0.5896, 0.3557, 0.8498, 0.3557, 0.9381, 0.3335, 0.9382, 0.3335, 0.8498, 0.5236, 0.5706, 0.5236, 0.5548, 0.5458, 0.5517, 0.5458, 0.5672, 0.111, 0.8751, 0.111, 0.9414, 0.08882, 0.9414, 0.08882, 0.8752, 0.3052, 0.1939, 0.3052, 0.2853, 0.2839, 0.2822, 0.2839, 0.1939, 0.6958, 0.8583, 0.6292, 0.8583, 0.6292, 0.8362, 0.6958, 0.8362, 0.7758, 0.7643, 0.7781, 0.7802, 0.7564, 0.7767, 0.7541, 0.7612, 0.8736, 0.8188, 0.8069, 0.8188, 0.8069, 0.7968, 0.8735, 0.7968, 0.8067, 0.9459, 0.8067, 0.8575, 0.8289, 0.8575, 0.8289, 0.9459, 0.8956, 0.348, 0.8289, 0.348, 0.8289, 0.3259, 0.8956, 0.3259, 0.9587, 0.4949, 0.9809, 0.5059, 0.9809, 0.5722, 0.9587, 0.5832, 0.1554, 0.9635, 0.1332, 0.9525, 0.1332, 0.8862, 0.1554, 0.8751, 0.3256, 0.5834, 0.3256, 0.495, 0.3422, 0.495, 0.3422, 0.5834, 0.8347, 0.5138, 0.8347, 0.6022, 0.8161, 0.6022, 0.8161, 0.5138, 0.3946, 0.9381, 0.3779, 0.9271, 0.3779, 0.8608, 0.3946, 0.8498, 0.5014, 0.01895, 0.5014, 0.1073, 0.4848, 0.1073, 0.4848, 0.01895, 0.1563, 0.2951, 0.1563, 0.136, 0.1757, 0.136, 0.1757, 0.2951, 0.9789, 0.265, 0.9623, 0.254, 0.9623, 0.1877, 0.9789, 0.1767, 0.1923, 0.336, 0.1923, 0.495, 0.1757, 0.495, 0.1757, 0.336, 0.9789, 0.3534, 0.9623, 0.3424, 0.9623, 0.2761, 0.9789, 0.265, 0.2367, 0.5834, 0.2367, 0.495, 0.2534, 0.495, 0.2534, 0.5834, 0.8289, 0.2474, 0.7401, 0.2474, 0.7401, 0.08837, 0.8289, 0.08837, 0.8289, 0.08837, 0.7401, 0.08837, 0.7401, 0.0, 0.8289, 6.321e-08, 0.8289, 0.3358, 0.7401, 0.3358, 0.7401, 0.2474, 0.8289, 0.2474, 0.8289, 0.4949, 0.7401, 0.4949, 0.7401, 0.3358, 0.8289, 0.3358, 0.6513, 0.3358, 0.5625, 0.3358, 0.5625, 0.2474, 0.6513, 0.2474, 0.6513, 0.4949, 0.5625, 0.4949, 0.5625, 0.3358, 0.6513, 0.3358, 0.7401, 0.3358, 0.6513, 0.3358, 0.6513, 0.2474, 0.7401, 0.2474, 0.7401, 0.4949, 0.6513, 0.4949, 0.6513, 0.3358, 0.7401, 0.3358, 0.6513, 0.5832, 0.5625, 0.5832, 0.5625, 0.4949, 0.6513, 0.4949, 0.6513, 0.7423, 0.5625, 0.7423, 0.5625, 0.5832, 0.6513, 0.5832, 0.6959, 0.7423, 0.727, 0.7533, 0.727, 0.8196, 0.6959, 0.8307, 0.5603, 0.9443, 0.5292, 0.9333, 0.5292, 0.867, 0.5603, 0.856, 0.628, 0.9853, 0.6124, 0.9743, 0.6124, 0.908, 0.628, 0.8969, 0.6447, 0.9853, 0.6291, 0.9743, 0.6291, 0.908, 0.6447, 0.8969, 0.9965, 0.5832, 0.9809, 0.5722, 0.9809, 0.5059, 0.9965, 0.4949, 0.1912, 0.9116, 0.2068, 0.9227, 0.2068, 0.989, 0.1912, 1.0, 1.0, 0.08837, 0.9845, 0.07732, 0.9845, 0.01105, 1.0, 0.0, 0.2068, 0.9116, 0.2223, 0.9227, 0.2223, 0.989, 0.2068, 1.0, 0.9789, 0.1767, 0.9944, 0.1877, 0.9944, 0.254, 0.9789, 0.265, 0.9946, 0.9572, 0.979, 0.9461, 0.979, 0.8798, 0.9946, 0.8688, 0.3959, 0.5325, 0.3539, 0.5172, 0.3486, 0.4501, 0.3959, 0.4437, 0.8564, 0.5107, 0.8541, 0.4949, 0.8758, 0.4983, 0.8782, 0.5138, 0.7623, 0.8575, 0.7623, 0.9459, 0.7401, 0.9459, 0.7401, 0.8575, 0.8956, 0.4253, 0.8289, 0.4253, 0.8289, 0.4032, 0.8956, 0.4032, 0.04441, 0.05066, 0.04441, 0.0, 0.06662, 0.004468, 0.06662, 0.05066, 0.5236, 0.0, 0.5236, 0.01585, 0.5014, 0.01895, 0.5014, 0.003481, 0.1291, 0.3582, 0.1268, 0.3424, 0.1485, 0.3459, 0.1509, 0.3613, 0.1323, 0.3424, 0.1346, 0.2982, 0.1563, 0.2951, 0.154, 0.3382, 0.5236, 0.2695, 0.5236, 0.2853, 0.5014, 0.2818, 0.5014, 0.2664, 0.2145, 0.6023, 0.2145, 0.5865, 0.2367, 0.5834, 0.2367, 0.5989, 0.8541, 0.7802, 0.8564, 0.7643, 0.8782, 0.7612, 0.8758, 0.7767, 0.2145, 0.3329, 0.2145, 0.317, 0.2367, 0.3205, 0.2367, 0.336, 0.4181, 0.8498, 0.4181, 0.9381, 0.3959, 0.9382, 0.3959, 0.8498, 0.6959, 0.781, 0.6293, 0.781, 0.6293, 0.7589, 0.6959, 0.7589, 0.02221, 0.947, 0.02221, 0.8586, 0.04441, 0.8587, 0.04441, 0.947, 0.1268, 0.6277, 0.1291, 0.6119, 0.1509, 0.6088, 0.1485, 0.6242, 0.5236, 0.2853, 0.5236, 0.3012, 0.5014, 0.3043, 0.5014, 0.2888, 0.9425, 0.7802, 0.9425, 0.8465, 0.9203, 0.8465, 0.9203, 0.7802, 0.5228, 0.5706, 0.5251, 0.5865, 0.5034, 0.5896, 0.501, 0.5741, 0.3557, 0.9381, 0.3557, 0.8498, 0.3779, 0.8498, 0.3779, 0.9382, 0.5236, 0.5548, 0.5236, 0.5706, 0.5014, 0.5672, 0.5014, 0.5517, 0.111, 0.9414, 0.111, 0.8751, 0.1332, 0.8752, 0.1332, 0.9414, 0.3052, 0.2853, 0.3052, 0.1939, 0.3273, 0.1939, 0.3273, 0.2822, 0.6292, 0.8583, 0.6958, 0.8583, 0.6958, 0.8804, 0.6292, 0.8804, 0.7781, 0.7802, 0.7758, 0.7643, 0.7975, 0.7612, 0.7998, 0.7767, 0.8069, 0.8188, 0.8736, 0.8188, 0.8735, 0.8409, 0.8069, 0.8409, 0.8067, 0.8575, 0.8067, 0.9459, 0.7845, 0.9459, 0.7845, 0.8575, 0.8289, 0.348, 0.8956, 0.348, 0.8956, 0.37, 0.8289, 0.37, 0.1291, 0.6119, 0.1268, 0.6277, 0.1051, 0.6242, 0.1074, 0.6088, 0.02221, 0.8586, 0.02221, 0.947, 1.324e-08, 0.947, 0.0, 0.8587, 0.6293, 0.781, 0.6959, 0.781, 0.6959, 0.803, 0.6293, 0.803, 0.4181, 0.9381, 0.4181, 0.8498, 0.4403, 0.8498, 0.4403, 0.9382, 0.2145, 0.317, 0.2145, 0.3329, 0.1923, 0.336, 0.1923, 0.3205, 0.8564, 0.7643, 0.8541, 0.7802, 0.8324, 0.7767, 0.8347, 0.7612, 0.2145, 0.5865, 0.2145, 0.6023, 0.1923, 0.5989, 0.1923, 0.5834, 0.5236, 0.2853, 0.5236, 0.2695, 0.5458, 0.2664, 0.5458, 0.2818, 0.1346, 0.2982, 0.1323, 0.3424, 0.1105, 0.3382, 0.1129, 0.2951, 0.1268, 0.3424, 0.1291, 0.3582, 0.1074, 0.3613, 0.1051, 0.3459, 0.5236, 0.01585, 0.5236, 0.0, 0.5458, 0.003481, 0.5458, 0.01895, 0.04441, 0.0, 0.04441, 0.05066, 0.02221, 0.05066, 0.02221, 0.004468, 0.8289, 0.4253, 0.8956, 0.4253, 0.8956, 0.4474, 0.8289, 0.4474, 0.7623, 0.9459, 0.7623, 0.8575, 0.7845, 0.8575, 0.7845, 0.9459, 0.8541, 0.4949, 0.8564, 0.5107, 0.8347, 0.5138, 0.8324, 0.4983, 0.04441, 0.3136, 0.04441, 0.3638, 0.02221, 0.3594, 0.02221, 0.3136, 0.5626, 0.781, 0.6292, 0.781, 0.6292, 0.803, 0.5626, 0.803, 0.5625, 0.8583, 0.6291, 0.8583, 0.6291, 0.8804, 0.5625, 0.8804, 0.1323, 0.0, 0.1346, 0.04458, 0.1129, 0.04767, 0.1105, 0.004181, 0.3052, 0.0317, 0.3079, 0.0, 0.3297, 0.003866, 0.3273, 0.0348, 0.3539, 0.3702, 0.3959, 0.3549, 0.3959, 0.4437, 0.3486, 0.4373, 0.2424, 0.8574, 0.2891, 0.8498, 0.2891, 0.9384, 0.2464, 0.9241, 0.9587, 0.5832, 0.9809, 0.5943, 0.9809, 0.6605, 0.9587, 0.6716, 0.1129, 0.04767, 0.1129, 0.136, 0.08882, 0.136, 0.08882, 0.04767, 0.6513, 0.0, 0.6513, 0.1591, 0.5625, 0.1591, 0.5625, 1.053e-08, 0.6513, 0.2474, 0.5625, 0.2474, 0.5625, 0.1591, 0.6513, 0.1591, 0.9789, 0.3644, 0.9944, 0.3534, 0.9944, 0.4418, 0.9789, 0.4307, 0.7541, 0.5138, 0.7541, 0.6729, 0.7401, 0.6729, 0.7401, 0.5138, 0.2812, 0.336, 0.2812, 0.495, 0.2645, 0.495, 0.2645, 0.336, 0.1757, 0.989, 0.1757, 0.9227, 0.1912, 0.9116, 0.1912, 1.0, 0.08882, 0.6112, 4.235e-08, 0.6112, 0.0, 0.5228, 0.08882, 0.5228, 0.08882, 0.3638, 0.08882, 0.5228, 0.0, 0.5228, 0.0, 0.3638, 0.6602, 0.9743, 0.6447, 0.9853, 0.6447, 0.8969, 0.6602, 0.908, 0.393, 0.7756, 0.3764, 0.7646, 0.3764, 0.6983, 0.393, 0.6873, 0.9624, 0.8688, 0.979, 0.8798, 0.979, 0.9461, 0.9624, 0.9572, 0.2223, 0.989, 0.2223, 0.9227, 0.2379, 0.9116, 0.2379, 1.0, 0.7401, 0.2474, 0.6513, 0.2474, 0.6513, 0.1591, 0.7401, 0.1591, 0.7401, 0.0, 0.7401, 0.1591, 0.6513, 0.1591, 0.6513, 5.267e-08, 0.6913, 0.9743, 0.6757, 0.9853, 0.6757, 0.8969, 0.6913, 0.908, 0.7975, 0.6729, 0.7975, 0.5138, 0.8161, 0.5138, 0.8161, 0.6729, 0.2812, 0.495, 0.2812, 0.5834, 0.2645, 0.5834, 0.2645, 0.495, 0.9809, 0.7489, 0.9809, 0.6826, 0.9965, 0.6716, 0.9965, 0.76, 0.6513, 0.4949, 0.7401, 0.4949, 0.7401, 0.5832, 0.6513, 0.5832, 0.6513, 0.7423, 0.6513, 0.5832, 0.7401, 0.5832, 0.7401, 0.7423, 0.9814, 0.7912, 0.9969, 0.7802, 0.9969, 0.8686, 0.9814, 0.8575, 0.1554, 0.8751, 0.1721, 0.8862, 0.1721, 0.9525, 0.1554, 0.9635, 0.1721, 0.7161, 0.1554, 0.705, 0.1554, 0.6387, 0.1721, 0.6277, 0.6602, 0.9743, 0.6602, 0.908, 0.6757, 0.8969, 0.6757, 0.9853, 0.4848, 0.6023, 0.3959, 0.6023, 0.3959, 0.514, 0.4848, 0.514, 0.4848, 0.3549, 0.4848, 0.514, 0.3959, 0.514, 0.3959, 0.3549, 0.4714, 0.9271, 0.4403, 0.9381, 0.4403, 0.8498, 0.4714, 0.8608, 0.2423, 0.2822, 0.2423, 0.1939, 0.2645, 0.1939, 0.2645, 0.2822, 0.1979, 0.03479, 0.1979, 0.1939, 0.1757, 0.1939, 0.1757, 0.03479, 0.727, 0.8417, 0.727, 0.908, 0.6959, 0.919, 0.6959, 0.8307, 0.3034, 0.5865, 0.3034, 0.6023, 0.2812, 0.5989, 0.2812, 0.5834, 0.507, 0.9443, 0.507, 0.856, 0.5292, 0.856, 0.5292, 0.9443, 0.3079, 0.317, 0.3052, 0.2853, 0.3273, 0.2822, 0.3297, 0.3132, 0.7758, 0.5107, 0.7781, 0.4949, 0.7998, 0.4983, 0.7975, 0.5138, 0.06662, 0.947, 0.06662, 0.8587, 0.08882, 0.8586, 0.08882, 0.947, 0.3034, 0.317, 0.3034, 0.3329, 0.2812, 0.336, 0.2812, 0.3205, 0.3052, 0.1939, 0.3052, 0.0317, 0.3273, 0.0348, 0.3273, 0.1939, 0.2201, 0.2853, 0.2201, 0.317, 0.1979, 0.3132, 0.1979, 0.2822, 0.3708, 0.5989, 0.3708, 0.5325, 0.393, 0.5326, 0.393, 0.5989, 0.8511, 0.8575, 0.8511, 0.9459, 0.8289, 0.9459, 0.8289, 0.8575, 0.3113, 0.9381, 0.3113, 0.8498, 0.3335, 0.8498, 0.3335, 0.9382, 0.5251, 0.8401, 0.5228, 0.856, 0.501, 0.8525, 0.5034, 0.837, 0.8958, 0.9572, 0.8958, 0.8688, 0.918, 0.8688, 0.918, 0.9572, 0.2201, 0.0, 0.2201, 0.0317, 0.1979, 0.03479, 0.1979, 0.003865, 0.9402, 0.9351, 0.9402, 0.8688, 0.9624, 0.8688, 0.9624, 0.9351, 0.7402, 0.8188, 0.8068, 0.8188, 0.8068, 0.8409, 0.7402, 0.8409, 0.9587, 0.7423, 0.8921, 0.7423, 0.8921, 0.5832, 0.9587, 0.5832, 0.9587, 0.5832, 0.8921, 0.5832, 0.8921, 0.4949, 0.9587, 0.4949, 0.08882, 0.6277, 0.1554, 0.6277, 0.1554, 0.7868, 0.08882, 0.7868, 0.08882, 0.7868, 0.1554, 0.7868, 0.1554, 0.8751, 0.08882, 0.8751, 0.06662, 0.7703, 0.06662, 0.8586, 0.0, 0.8586, 0.0, 0.7703, 0.06662, 0.7703, 0.0, 0.7703, 4.235e-08, 0.6112, 0.06662, 0.6112, 0.8956, 0.3358, 0.8956, 0.2474, 0.9623, 0.2474, 0.9622, 0.3358, 0.8956, 0.3358, 0.9622, 0.3358, 0.9623, 0.4949, 0.8956, 0.4949, 0.5014, 0.3043, 0.5014, 0.4633, 0.4848, 0.4633, 0.4848, 0.3043, 0.5034, 0.5896, 0.5034, 0.678, 0.4848, 0.678, 0.4848, 0.5896, 0.7541, 0.6729, 0.7541, 0.7612, 0.7401, 0.7612, 0.7401, 0.6729, 0.3256, 0.495, 0.3256, 0.336, 0.3422, 0.336, 0.3422, 0.495, 0.5014, 0.4633, 0.5014, 0.5517, 0.4848, 0.5517, 0.4848, 0.4633, 0.5468, 0.837, 0.5468, 0.678, 0.5608, 0.678, 0.5608, 0.837, 0.4792, 0.6907, 0.4625, 0.6797, 0.4625, 0.6134, 0.4792, 0.6023, 0.9789, 0.4418, 0.9623, 0.4307, 0.9623, 0.3644, 0.9789, 0.3534, 0.5034, 0.678, 0.5034, 0.837, 0.4848, 0.837, 0.4848, 0.678, 0.393, 0.6873, 0.3764, 0.6762, 0.3764, 0.6099, 0.393, 0.5989, 0.5458, 0.5517, 0.5458, 0.4633, 0.5625, 0.4633, 0.5625, 0.5517, 0.7975, 0.7612, 0.7975, 0.6729, 0.8161, 0.6729, 0.8161, 0.7612, 0.5468, 0.678, 0.5468, 0.5896, 0.5608, 0.5896, 0.5608, 0.678, 0.5458, 0.4633, 0.5458, 0.3043, 0.5625, 0.3043, 0.5625, 0.4633, 0.4792, 0.7791, 0.4625, 0.768, 0.4625, 0.7018, 0.4792, 0.6907, 0.9814, 0.8686, 0.9647, 0.8575, 0.9647, 0.7912, 0.9814, 0.7802, 0.3959, 0.6023, 0.4625, 0.6023, 0.4625, 0.7614, 0.3959, 0.7614, 0.3959, 0.7614, 0.4625, 0.7614, 0.4625, 0.8498, 0.3959, 0.8498, 0.309, 0.6907, 0.309, 0.6023, 0.3756, 0.6023, 0.3756, 0.6907, 0.309, 0.6907, 0.3756, 0.6907, 0.3756, 0.8498, 0.309, 0.8498, 0.5458, 0.1073, 0.5458, 0.01895, 0.5625, 0.01895, 0.5625, 0.1073, 0.8782, 0.6022, 0.8782, 0.5138, 0.8921, 0.5138, 0.8921, 0.6022, 0.5014, 0.1073, 0.5014, 0.2664, 0.4848, 0.2664, 0.4848, 0.1073, 0.1721, 0.8044, 0.1554, 0.7934, 0.1554, 0.7271, 0.1721, 0.7161, 0.5791, 0.9853, 0.5625, 0.9743, 0.5625, 0.908, 0.5791, 0.8969, 0.5458, 0.2664, 0.5458, 0.1073, 0.5625, 0.1073, 0.5625, 0.2664, 0.8347, 0.6022, 0.8347, 0.7612, 0.8161, 0.7612, 0.8161, 0.6022, 0.8782, 0.7612, 0.8782, 0.6022, 0.8921, 0.6022, 0.8921, 0.7612, 0.8956, 1.053e-08, 0.9623, 0.0, 0.9623, 0.1591, 0.8956, 0.1591, 0.8956, 0.1591, 0.9623, 0.1591, 0.9623, 0.2474, 0.8956, 0.2474, 0.309, 0.7614, 0.309, 0.8498, 0.2424, 0.8498, 0.2424, 0.7614, 0.309, 0.7614, 0.2424, 0.7614, 0.2424, 0.6023, 0.309, 0.6023, 0.1074, 0.4497, 0.1074, 0.6088, 0.08882, 0.6088, 0.08882, 0.4497, 0.1509, 0.4497, 0.1509, 0.3613, 0.1648, 0.3613, 0.1648, 0.4497, 0.2367, 0.495, 0.2367, 0.336, 0.2534, 0.336, 0.2534, 0.495, 0.5791, 0.8969, 0.5958, 0.908, 0.5958, 0.9743, 0.5791, 0.9853, 0.6124, 0.9853, 0.5958, 0.9743, 0.5958, 0.908, 0.6124, 0.8969, 0.1074, 0.3613, 0.1074, 0.4497, 0.08882, 0.4497, 0.08882, 0.3613, 0.1509, 0.6088, 0.1509, 0.4497, 0.1648, 0.4497, 0.1648, 0.6088, 0.1923, 0.495, 0.1923, 0.5834, 0.1757, 0.5834, 0.1757, 0.495, 0.1757, 0.7923, 0.2423, 0.7923, 0.2423, 0.8807, 0.1757, 0.8807, 0.1757, 0.6333, 0.2423, 0.6333, 0.2423, 0.7923, 0.1757, 0.7923, 0.8956, 0.1193, 0.8289, 0.1193, 0.8289, 0.03093, 0.8956, 0.03093, 0.8956, 0.1193, 0.8956, 0.2784, 0.8289, 0.2784, 0.8289, 0.1193, 0.2839, 0.0348, 0.2839, 0.1939, 0.2645, 0.1939, 0.2645, 0.03479, 0.08882, 0.788, 0.06662, 0.7769, 0.06662, 0.7106, 0.08882, 0.6996, 0.3273, 0.2822, 0.3273, 0.1939, 0.3514, 0.1939, 0.3514, 0.2822, 0.06662, 0.6112, 0.08882, 0.6223, 0.08882, 0.6885, 0.06662, 0.6996, 0.1979, 0.1939, 0.1979, 0.2822, 0.1757, 0.2822, 0.1757, 0.1939, 0.2839, 0.1939, 0.2839, 0.2822, 0.2645, 0.2822, 0.2645, 0.1939, 0.2423, 0.1939, 0.2423, 0.03479, 0.2645, 0.03479, 0.2645, 0.1939, 0.3273, 0.1939, 0.3273, 0.0348, 0.3514, 0.0348, 0.3514, 0.1939, 0.3514, 0.0462, 0.418, 0.05504, 0.418, 0.2141, 0.3514, 0.2141, 0.3514, 0.3091, 0.3514, 0.2141, 0.418, 0.2141, 0.418, 0.3025, 0.4181, 0.2141, 0.4848, 0.2141, 0.4848, 0.3091, 0.4181, 0.3025, 0.4181, 0.05504, 0.4848, 0.0462, 0.4848, 0.2141, 0.4181, 0.2141, 0.1129, 0.136, 0.1129, 0.2951, 0.08882, 0.2951, 0.08882, 0.136, 0.9587, 0.6716, 0.9809, 0.6826, 0.9809, 0.7489, 0.9587, 0.7599, 0.02221, 0.2186, 0.02221, 0.3136, 0.0, 0.3136, 1.059e-08, 0.2186, 0.9845, 0.08833, 0.9623, 0.07729, 0.9623, 0.01105, 0.9845, 0.0, 0.02221, 0.05066, 0.02221, 0.2186, 1.059e-08, 0.2186, 5.294e-09, 0.05067, 0.1563, 0.136, 0.1563, 0.04767, 0.1757, 0.04768, 0.1757, 0.136, 0.08882, 0.05067, 0.06662, 0.05066, 0.06662, 0.004468, 0.1563, 0.2951, 0.1757, 0.2951, 0.154, 0.3382, 0.3514, 0.0462, 0.3514, 0.0, 0.4181, 0.01193, 0.418, 0.05504, 0.1757, 0.04768, 0.1563, 0.04767, 0.154, 0.004182, 0.4181, 0.346, 0.3514, 0.3549, 0.3514, 0.3091, 0.418, 0.3025, 0.08882, 0.04767, 0.1105, 0.004181, 0.1129, 0.04767, 0.02221, 0.3136, 0.02221, 0.3594, 0.0, 0.3136, 0.4181, 0.3025, 0.4848, 0.3091, 0.4847, 0.3549, 0.4181, 0.346, 0.4181, 0.05504, 0.4181, 0.01193, 0.4847, 0.0, 0.4848, 0.0462, 0.08882, 0.2951, 0.1129, 0.2951, 0.1105, 0.3382, 5.294e-09, 0.05067, 0.02221, 0.004468, 0.02221, 0.05066, 0.5458, 0.2888, 0.5625, 0.3043, 0.5458, 0.3043, 0.7564, 0.4983, 0.7541, 0.5138, 0.7401, 0.5138, 0.6958, 0.7423, 0.6959, 0.7589, 0.6293, 0.7589, 0.6292, 0.7423, 0.5458, 0.5672, 0.5458, 0.5517, 0.5625, 0.5517, 0.7564, 0.7767, 0.7401, 0.7612, 0.7541, 0.7612, 0.8956, 0.3093, 0.8956, 0.3259, 0.8289, 0.3259, 0.829, 0.3093, 0.6292, 0.8196, 0.6293, 0.803, 0.6959, 0.803, 0.6958, 0.8196, 0.4848, 0.3043, 0.5014, 0.2888, 0.5014, 0.3043, 0.7998, 0.4983, 0.8161, 0.5138, 0.7975, 0.5138, 0.7998, 0.7767, 0.7975, 0.7612, 0.8161, 0.7612, 0.5014, 0.5672, 0.4848, 0.5517, 0.5014, 0.5517, 0.8956, 0.3866, 0.829, 0.3866, 0.8289, 0.37, 0.8956, 0.37, 0.5458, 0.003481, 0.5625, 0.01895, 0.5458, 0.01895, 0.8347, 0.5138, 0.8161, 0.5138, 0.8324, 0.4983, 0.6291, 0.8969, 0.5625, 0.8969, 0.5625, 0.8804, 0.6291, 0.8804, 0.5014, 0.003481, 0.5014, 0.01895, 0.4848, 0.01895, 0.8758, 0.4983, 0.8921, 0.5138, 0.8782, 0.5138, 0.6291, 0.8362, 0.5625, 0.8362, 0.5625, 0.8196, 0.6291, 0.8196, 0.3256, 0.5834, 0.3422, 0.5834, 0.3256, 0.5989, 0.5445, 0.5741, 0.5608, 0.5896, 0.5468, 0.5896, 0.6958, 0.8362, 0.6292, 0.8362, 0.6292, 0.8196, 0.6958, 0.8196, 0.501, 0.5741, 0.5034, 0.5896, 0.4848, 0.5896, 0.2812, 0.5834, 0.2812, 0.5989, 0.2645, 0.5834, 0.6958, 0.8804, 0.6958, 0.8969, 0.6292, 0.8969, 0.6292, 0.8804, 0.8758, 0.7767, 0.8782, 0.7612, 0.8921, 0.7612, 0.5014, 0.2664, 0.5014, 0.2818, 0.4848, 0.2664, 0.8067, 0.7802, 0.8068, 0.7968, 0.7402, 0.7968, 0.7401, 0.7802, 0.8324, 0.7767, 0.8161, 0.7612, 0.8347, 0.7612, 0.5458, 0.2818, 0.5458, 0.2664, 0.5625, 0.2664, 0.8067, 0.8575, 0.7401, 0.8575, 0.7402, 0.8409, 0.8068, 0.8409, 0.5468, 0.837, 0.5608, 0.837, 0.5445, 0.8525, 0.3256, 0.3205, 0.3422, 0.336, 0.3256, 0.336, 0.8735, 0.7968, 0.8069, 0.7968, 0.8068, 0.7802, 0.8735, 0.7802, 0.5034, 0.837, 0.501, 0.8525, 0.4848, 0.837, 0.2812, 0.3205, 0.2812, 0.336, 0.2645, 0.336, 0.8735, 0.8575, 0.8068, 0.8575, 0.8069, 0.8409, 0.8735, 0.8409, 0.2367, 0.5989, 0.2367, 0.5834, 0.2534, 0.5834, 0.1485, 0.3459, 0.1648, 0.3613, 0.1509, 0.3613, 0.8956, 0.3866, 0.8956, 0.4032, 0.8289, 0.4032, 0.829, 0.3866, 0.1051, 0.3459, 0.1074, 0.3613, 0.08882, 0.3613, 0.1923, 0.5989, 0.1757, 0.5834, 0.1923, 0.5834, 0.8956, 0.4639, 0.829, 0.4639, 0.8289, 0.4474, 0.8956, 0.4474, 0.2367, 0.336, 0.2367, 0.3205, 0.2534, 0.336, 0.1485, 0.6242, 0.1509, 0.6088, 0.1648, 0.6088, 0.6291, 0.7423, 0.6292, 0.7589, 0.5626, 0.7589, 0.5625, 0.7423, 0.1051, 0.6242, 0.08882, 0.6088, 0.1074, 0.6088, 0.1923, 0.336, 0.1757, 0.336, 0.1923, 0.3205, 0.6291, 0.8196, 0.5625, 0.8196, 0.5626, 0.803, 0.6292, 0.803, 0.1757, 0.03479, 0.1979, 0.003865, 0.1979, 0.03479, 0.3514, 0.0348, 0.3273, 0.0348, 0.3297, 0.003866, 0.8289, 0.2784, 0.8956, 0.2784, 0.8956, 0.3093, 0.829, 0.3093, 0.2645, 0.03479, 0.2423, 0.03479, 0.2423, 0.003865, 0.2645, 0.03479, 0.2862, 0.003864, 0.2839, 0.0348, 0.1758, 0.6023, 0.2424, 0.6023, 0.2423, 0.6333, 0.1757, 0.6333, 0.1757, 0.2822, 0.1979, 0.2822, 0.1979, 0.3132, 0.3273, 0.2822, 0.3514, 0.2822, 0.3297, 0.3132, 0.8956, 0.0, 0.8956, 0.03093, 0.8289, 0.03093, 0.829, 4.214e-08, 0.2645, 0.2822, 0.2423, 0.3132, 0.2423, 0.2822, 0.2645, 0.2822, 0.2839, 0.2822, 0.2862, 0.3132, 0.2423, 0.8807, 0.2424, 0.9116, 0.1758, 0.9116, 0.1757, 0.8807, 0.06662, 0.05066, 0.06662, 0.2186, 0.04441, 0.05066, 0.06662, 0.3136, 0.06662, 0.2186, 0.08882, 0.2186, 0.08882, 0.3136, 0.9203, 0.8688, 0.8736, 0.8612, 0.8775, 0.7945, 0.9203, 0.7802, 0.04441, 0.3638, 0.04441, 0.3136, 0.06662, 0.3136, 0.06662, 0.3594, 0.06662, 0.2186, 0.06662, 0.05066, 0.08882, 0.05067, 0.08882, 0.2186, 0.9845, 0.1767, 0.9623, 0.1656, 0.9623, 0.09938, 0.9845, 0.08833, 0.08882, 0.3136, 0.06662, 0.3594, 0.06662, 0.3136, 0.03109, 0.05066, 0.03109, 0.1346, 0.03109, 0.2186, 0.02221, 0.2186, 0.02221, 0.05066, 0.02221, 0.3136, 0.02221, 0.2186, 0.03109, 0.2186, 0.03109, 0.3136, 0.03109, 0.05066, 0.04441, 0.05066, 0.06662, 0.2186, 0.05329, 0.2186, 0.04219, 0.1346, 0.06662, 0.3136, 0.05329, 0.3136, 0.05329, 0.2186, 0.06662, 0.2186, 0.0, 0.0, 0.0, 0.0, 0.0, 0.0, 0.0, 0.0, 0.0, 0.0, 0.0, 0.0, 0.0, 0.0, 0.0, 0.0, 0.0, 0.0, 0.0, 0.0, 0.0, 0.0, 0.0, 0.0, 0.0, 0.0, 0.0, 0.0, 0.0, 0.0, 0.0, 0.0, 0.0, 0.0, 0.0, 0.0, 0.0, 0.0, 0.0, 0.0, 0.0, 0.0, 0.0, 0.0, 0.0, 0.0, 0.0, 0.0, 0.0, 0.0, 0.0, 0.0, 0.0, 0.0, 0.0, 0.0, 0.0, 0.0, 0.0, 0.0, 0.0, 0.0, 0.0, 0.0, 0.0, 0.0, 0.0, 0.0, 0.0, 0.0, 0.0, 0.0, 0.0, 0.0, 0.0, 0.0, 0.0, 0.0, 0.0, 0.0, 0.0, 0.0, 0.0, 0.0, 0.0, 0.0, 0.0, 0.0, 0.0, 0.0, 0.0, 0.0, 0.0, 0.0, 0.0, 0.0, 0.0, 0.0, 0.0, 0.0, 0.0, 0.0, 0.0, 0.0, 0.0, 0.0, 0.0, 0.0, 0.0, 0.0, 0.0, 0.0, 0.0, 0.0, 0.0, 0.0, 0.0, 0.0, 0.0, 0.0, 0.0, 0.0, 0.0, 0.0, 0.0, 0.0, 0.0, 0.0, 0.0, 0.0, 0.0, 0.0, 0.0, 0.0, 0.0, 0.0, 0.0, 0.0, 0.0, 0.0, 0.0, 0.0, 0.0, 0.0, 0.0, 0.0, 0.0, 0.0, 0.0, 0.0, 0.0, 0.0, 0.0, 0.0, 0.0, 0.0, 0.0, 0.0, 0.0, 0.0, 0.0, 0.0, 0.0, 0.0, 0.0, 0.0, 0.0, 0.0, 0.794, 0.07212, 0.7947, 3.753e-05, 0.9319, 0.002605, 0.9272, 0.07241, 0.0, 0.0, 0.0, 0.0, 0.0, 0.0, 0.0, 0.0, 0.6566, 0.07135, 0.6568, 3.753e-05, 0.7947, 3.753e-05, 0.794, 0.07212, 0.0, 0.0, 0.0, 0.0, 0.0, 0.0, 0.0, 0.0, 0.5194, 0.07046, 0.5193, 0.000411, 0.6568, 3.753e-05, 0.6566, 0.07135, 0.0, 0.0, 0.0, 0.0, 0.0, 0.0, 0.0, 0.0, 0.3876, 0.07004, 0.3836, 0.00215, 0.5193, 0.000411, 0.5194, 0.07046, 0.0, 0.0, 0.0, 0.0, 0.0, 0.0, 0.0, 0.0, 0.3561, 0.06954, 0.3504, 0.004603, 0.3836, 0.00215, 0.3876, 0.07004, 0.0, 0.0, 0.0, 0.0, 0.0, 0.0, 0.0, 0.0, 0.2325, 0.06759, 0.2206, 0.01701, 0.2509, 0.01196, 0.2618, 0.06802, 0.0, 0.0, 0.0, 0.0, 0.0, 0.0, 0.0, 0.0, 0.1084, 0.06572, 0.09718, 0.04013, 0.1296, 0.03217, 0.1446, 0.06629, 0.9272, 0.07241, 0.9301, 0.14, 0.794, 0.1409, 0.794, 0.07212, 0.9301, 0.14, 0.9272, 0.07241, 0.9944, 0.07317, 0.9988, 0.1387, 0.0, 0.0, 0.0, 0.0, 0.0, 0.0, 0.0, 0.0, 0.0, 0.0, 0.0, 0.0, 0.0, 0.0, 0.0, 0.0, 0.0, 0.0, 0.0, 0.0, 0.0, 0.0, 0.0, 0.0, 0.0, 0.0, 0.0, 0.0, 0.0, 0.0, 0.0, 0.0, 0.0, 0.0, 0.0, 0.0, 0.0, 0.0, 0.0, 0.0, 0.9272, 0.07241, 0.9319, 0.002605, 1.0, 0.008502, 0.9944, 0.07317, 0.0, 0.0, 0.0, 0.0, 0.0, 0.0, 0.0, 0.0, 0.2193, 0.1174, 0.2325, 0.06759, 0.2618, 0.06802, 0.2495, 0.1234, 0.0, 0.0, 0.0, 0.0, 0.0, 0.0, 0.3486, 0.133, 0.3561, 0.06954, 0.3876, 0.07004, 0.3816, 0.1363, 0.3816, 0.1363, 0.3876, 0.07004, 0.5194, 0.07046, 0.5185, 0.1402, 0.5185, 0.1402, 0.5194, 0.07046, 0.6566, 0.07135, 0.6564, 0.1407, 0.6564, 0.1407, 0.6566, 0.07135, 0.794, 0.07212, 0.794, 0.1409, 0.0, 0.0, 0.0, 0.0, 0.0, 0.0, 0.0, 0.0, 0.0, 0.0, 0.0, 0.0, 0.0, 0.0, 0.0, 0.0, 0.0, 0.0, 0.0, 0.0, 0.0, 0.0, 0.0, 0.0, 0.2825, 0.1266, 0.2933, 0.06853, 0.3247, 0.06903, 0.3156, 0.1298, 0.0, 0.0, 0.0, 0.0, 0.0, 0.0, 0.0, 0.0, 0.2933, 0.06853, 0.2841, 0.009511, 0.3172, 0.007057, 0.3247, 0.06903, 0.0, 0.0, 0.0, 0.0, 0.0, 0.0, 0.0, 0.0, 0.0, 0.0, 0.0, 0.0, 0.0, 0.0, 0.0, 0.0, 0.0, 0.0, 0.0, 0.0, 0.0, 0.0, 0.0, 0.0, 0.0, 0.0, 0.0, 0.0, 0.0, 0.0, 0.0, 0.0, 0.0, 0.0, 0.0, 0.0, 0.0, 0.0, 0.0, 0.0, 0.1589, 0.1056, 0.1739, 0.06672, 0.2032, 0.06715, 0.1891, 0.1115, 0.0, 0.0, 0.0, 0.0, 0.0, 0.0, 0.0, 0.0, 0.1739, 0.06672, 0.1599, 0.02711, 0.1902, 0.02206, 0.2032, 0.06715, 0.0, 0.0, 0.0, 0.0, 0.0, 0.0, 0.0, 0.0, 0.0, 0.0, 0.0, 0.0, 0.0, 0.0, 0.0, 0.0, 0.0, 0.0, 0.0, 0.0, 0.0, 0.0, 0.0, 0.0, 0.0, 0.0, 0.0, 0.0, 0.0, 0.0, 0.0, 0.0, 0.0, 0.0, 0.0, 0.0, 0.0, 0.0, 0.0, 0.0, 0.03617, 0.0646, 0.03242, 0.05607, 0.0648, 0.0481, 0.0723, 0.06516, 0.0, 0.0, 0.0, 0.0, 0.0, 0.0, 0.0, 0.0, 0.0, 0.0, 0.0, 0.0, 0.0, 0.0, 0.0, 0.0, 0.0, 0.0, 0.0, 0.0, 0.0, 0.0, 0.0, 0.0, 0.1084, 0.06572, 0.1446, 0.06629, 0.1287, 0.09973, 0.09655, 0.09081, 0.0, 0.0, 0.0, 0.0, 0.0, 0.0, 0.0, 0.0, 0.0, 0.0, 0.0, 0.0, 0.0, 0.0, 0.0, 0.0, 0.0, 0.0, 0.0, 0.0, 0.0, 0.0, 0.0, 0.0, 0.3156, 0.1298, 0.3247, 0.06903, 0.3561, 0.06954, 0.3486, 0.133, 0.3247, 0.06903, 0.3172, 0.007057, 0.3504, 0.004603, 0.3561, 0.06954, 0.0, 0.0, 0.0, 0.0, 0.0, 0.0, 0.0, 0.0, 0.0, 0.0, 0.0, 0.0, 0.0, 0.0, 0.0, 0.0, 0.0, 0.0, 0.0, 0.0, 0.0, 0.0, 0.0, 0.0, 0.0, 0.0, 0.0, 0.0, 0.0, 0.0, 0.0, 0.0, 0.2618, 0.06802, 0.2509, 0.01196, 0.2841, 0.009511, 0.2933, 0.06853, 0.2495, 0.1234, 0.2618, 0.06802, 0.2933, 0.06853, 0.2825, 0.1266, 0.0, 0.0, 0.0, 0.0, 0.0, 0.0, 0.0, 0.0, 0.0, 0.0, 0.0, 0.0, 0.0, 0.0, 0.0, 0.0, 0.0, 0.0, 0.0, 0.0, 0.0, 0.0, 0.0, 0.0, 0.0, 0.0, 0.0, 0.0, 0.0, 0.0, 0.0, 0.0, 0.0, 0.0, 0.0, 0.0, 0.0, 0.0, 0.0, 0.0, 0.0, 0.0, 0.0, 0.0, 0.0, 0.0, 0.0, 0.0, 0.0, 0.0, 0.0, 0.0, 0.0, 0.0, 0.0, 0.0, 0.1891, 0.1115, 0.2032, 0.06715, 0.2325, 0.06759, 0.2193, 0.1174, 0.2032, 0.06715, 0.1902, 0.02206, 0.2206, 0.01701, 0.2325, 0.06759, 0.0, 0.0, 0.0, 0.0, 0.0, 0.0, 0.0, 0.0, 0.0, 0.0, 0.0, 0.0, 0.0, 0.0, 0.0, 0.0, 0.1446, 0.06629, 0.1296, 0.03217, 0.1599, 0.02711, 0.1739, 0.06672, 0.1287, 0.09973, 0.1446, 0.06629, 0.1739, 0.06672, 0.1589, 0.1056, 0.0, 0.0, 0.0, 0.0, 0.0, 0.0, 0.0, 0.0, 0.0, 0.0, 0.0, 0.0, 0.0, 0.0, 0.0, 0.0, 0.0, 0.0, 0.0, 0.0, 0.0, 0.0, 0.0, 0.0, 0.0, 0.0, 0.0, 0.0, 0.0, 0.0, 0.0, 0.0, 0.0723, 0.06516, 0.1084, 0.06572, 0.09655, 0.09081, 0.06438, 0.08188, 0.0, 0.0, 0.0, 0.0, 0.0, 0.0, 0.0, 0.0, 0.0, 0.0, 0.0, 0.0, 0.0, 0.0, 0.0, 0.0, 0.0, 0.0, 0.0, 0.0, 0.0, 0.0, 0.0, 0.0, 0.0, 0.0, 0.0, 0.0, 0.0, 0.0, 0.0, 0.0, 0.0723, 0.06516, 0.0648, 0.0481, 0.09718, 0.04013, 0.1084, 0.06572, 0.0, 0.0, 0.0, 0.0, 0.0, 0.0, 0.0, 0.0, 0.03617, 0.0646, 0.0723, 0.06516, 0.06438, 0.08188, 0.03221, 0.07296, 0.03221, 0.07296, 3.753e-05, 0.06404, 0.03617, 0.0646, 0.0, 0.0, 0.0, 0.0, 0.0, 0.0, 0.0, 0.0, 0.0, 0.0, 0.0, 0.0, 0.0, 0.0, 0.0, 0.0, 0.0, 0.0, 0.0, 0.0, 0.0, 0.0, 0.0, 0.0, 0.0, 0.0, 0.0, 0.0, 0.0, 0.0, 0.0, 0.0, 0.0, 0.0, 0.03242, 0.05607, 0.03617, 0.0646, 3.753e-05, 0.06404, 0.0, 0.0, 0.0, 0.0, 0.0, 0.0, 0.0, 0.0, 0.0, 0.0, 0.0, 0.0, 0.0, 0.0, 0.0, 0.0, 0.0, 0.0, 0.0, 0.0, 0.0, 0.0])
me_plane.materials.append(mat_handle)
me_plane.materials.append(mat_edge)
me_plane.materials.append(mat_blade)
me_plane.use_remesh_preserve_volume = False
me_plane.use_remesh_preserve_attributes = False
me_plane.use_mirror_vertex_groups = False
me_plane.update()

# ---- objects
ob_plane = bpy.data.objects.new('Plane', me_plane)
ob_lamp = bpy.data.objects.new('Lamp', light_lamp)
ob_camera = bpy.data.objects.new('Camera', cam_camera)

# ---- transforms, parenting, visibility, modifiers, constraints
ob_plane.location = (0.0, 0.0, 0.0)
ob_plane.scale = (2.307, 2.307, 2.307)
ob_plane.lineart.crease_threshold = 0.0
_m = ob_plane.modifiers.new('Auto Smooth', 'NODES')
_m.node_group = ng_auto_smooth
_gi = [s.identifier for s in ng_auto_smooth.interface.items_tree if s.item_type == 'SOCKET' and s.in_out == 'INPUT']
_m[_gi[1]] = 3.142  # Angle
ob_lamp.location = (4.076, 1.005, 15.9)
ob_lamp.rotation_euler = (0.6503, 0.05522, 1.866)
ob_lamp.lock_rotations_4d = False
ob_lamp.empty_display_type = 'ARROWS'
ob_lamp.color = (0.0, 0.0, 0.0, 0.0)
ob_lamp.lineart.crease_threshold = 0.0
ob_camera.location = (7.481, -6.508, 5.344)
ob_camera.rotation_euler = (1.109, 0.01082, 0.8149)
ob_camera.lock_rotations_4d = False
ob_camera.empty_display_type = 'ARROWS'
ob_camera.color = (0.0, 0.0, 0.0, 0.0)
ob_camera.display_type = 'WIRE'
ob_camera.lineart.crease_threshold = 0.0

# ---- collection membership
col_collection_1.objects.link(ob_plane)
col_collection_1.objects.link(ob_lamp)
col_collection_1.objects.link(ob_camera)

# ---- scene / render settings (as saved in the file)
scene.camera = ob_camera
scene.frame_start = 1; scene.frame_end = 250; scene.frame_set(1)
scene.render.engine = 'BLENDER_EEVEE_NEXT'
scene.render.resolution_percentage = 50
scene.render.dither_intensity = 0.0
scene.cycles.use_denoising = False
scene.cycles.samples = 10
scene.cycles.sampling_pattern = 'TABULATED_SOBOL'
scene.cycles.light_sampling_threshold = 0.0
scene.cycles.use_adaptive_sampling = False
scene.cycles.use_light_tree = False
scene.cycles.blur_glossy = 0.0
scene.cycles.pixel_filter_type = 'GAUSSIAN'
scene.cycles.sample_clamp_indirect = 0.0
scene.view_settings.view_transform = 'Standard'
scene.unit_settings.scale_length = 0.01
bpy.context.view_layer.update()
